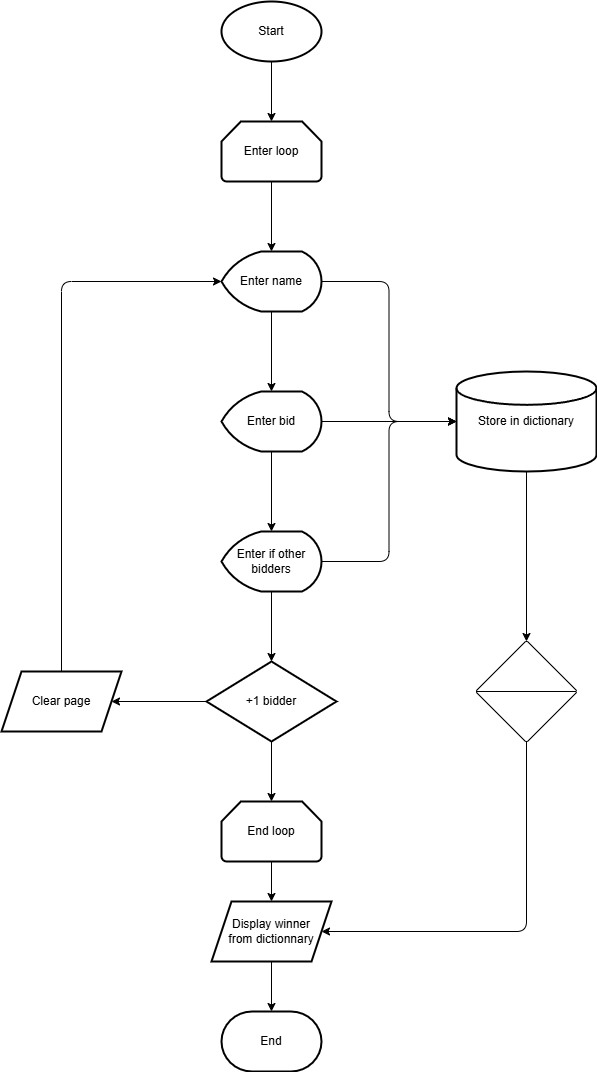

The diagram above was exported from draw.io. Its source (the exported page's mxGraphModel, read from the mxfile embedded in the PNG):
<mxGraphModel dx="1241" dy="779" grid="1" gridSize="10" guides="1" tooltips="1" connect="1" arrows="1" fold="1" page="1" pageScale="1" pageWidth="850" pageHeight="1100" math="0" shadow="0">
  <root>
    <mxCell id="0" />
    <mxCell id="1" parent="0" />
    <mxCell id="2" value="Start" style="strokeWidth=2;html=1;shape=mxgraph.flowchart.start_1;whiteSpace=wrap;" vertex="1" parent="1">
      <mxGeometry x="375" y="10" width="100" height="60" as="geometry" />
    </mxCell>
    <mxCell id="16" value="" style="edgeStyle=none;html=1;" edge="1" parent="1" source="17" target="19">
      <mxGeometry relative="1" as="geometry" />
    </mxCell>
    <mxCell id="56" style="edgeStyle=orthogonalEdgeStyle;html=1;entryX=0;entryY=0.5;entryDx=0;entryDy=0;entryPerimeter=0;" edge="1" parent="1" source="17" target="53">
      <mxGeometry relative="1" as="geometry">
        <mxPoint x="580" y="290" as="targetPoint" />
      </mxGeometry>
    </mxCell>
    <mxCell id="17" value="Enter name" style="strokeWidth=2;html=1;shape=mxgraph.flowchart.display;whiteSpace=wrap;" vertex="1" parent="1">
      <mxGeometry x="375" y="260" width="100" height="60" as="geometry" />
    </mxCell>
    <mxCell id="18" value="" style="edgeStyle=none;html=1;" edge="1" parent="1" source="19" target="21">
      <mxGeometry relative="1" as="geometry" />
    </mxCell>
    <mxCell id="19" value="Enter bid" style="strokeWidth=2;html=1;shape=mxgraph.flowchart.display;whiteSpace=wrap;" vertex="1" parent="1">
      <mxGeometry x="375" y="400" width="100" height="60" as="geometry" />
    </mxCell>
    <mxCell id="20" value="" style="edgeStyle=none;html=1;" edge="1" parent="1" source="21" target="24">
      <mxGeometry relative="1" as="geometry" />
    </mxCell>
    <mxCell id="21" value="Enter if other bidders" style="strokeWidth=2;html=1;shape=mxgraph.flowchart.display;whiteSpace=wrap;" vertex="1" parent="1">
      <mxGeometry x="375" y="540" width="100" height="60" as="geometry" />
    </mxCell>
    <mxCell id="22" value="" style="edgeStyle=none;html=1;" edge="1" parent="1" source="24" target="25">
      <mxGeometry relative="1" as="geometry" />
    </mxCell>
    <mxCell id="24" value="+1 bidder" style="rhombus;whiteSpace=wrap;html=1;strokeWidth=2;" vertex="1" parent="1">
      <mxGeometry x="360" y="670" width="130" height="80" as="geometry" />
    </mxCell>
    <mxCell id="25" value="Clear page" style="shape=parallelogram;perimeter=parallelogramPerimeter;whiteSpace=wrap;html=1;fixedSize=1;strokeWidth=2;" vertex="1" parent="1">
      <mxGeometry x="155" y="680" width="120" height="60" as="geometry" />
    </mxCell>
    <mxCell id="26" style="edgeStyle=none;html=1;exitX=0.5;exitY=0;exitDx=0;exitDy=0;entryX=0;entryY=0.5;entryDx=0;entryDy=0;entryPerimeter=0;" edge="1" parent="1" source="25" target="17">
      <mxGeometry relative="1" as="geometry">
        <Array as="points">
          <mxPoint x="215" y="290" />
        </Array>
      </mxGeometry>
    </mxCell>
    <mxCell id="28" value="Enter loop" style="strokeWidth=2;html=1;shape=mxgraph.flowchart.loop_limit;whiteSpace=wrap;" vertex="1" parent="1">
      <mxGeometry x="375" y="130" width="100" height="60" as="geometry" />
    </mxCell>
    <mxCell id="29" style="edgeStyle=none;html=1;entryX=0.5;entryY=0;entryDx=0;entryDy=0;entryPerimeter=0;" edge="1" parent="1" source="28" target="17">
      <mxGeometry relative="1" as="geometry" />
    </mxCell>
    <mxCell id="30" style="edgeStyle=none;html=1;entryX=0.5;entryY=0;entryDx=0;entryDy=0;entryPerimeter=0;" edge="1" parent="1" source="2" target="28">
      <mxGeometry relative="1" as="geometry" />
    </mxCell>
    <mxCell id="39" value="" style="edgeStyle=none;html=1;" edge="1" parent="1" source="31" target="37">
      <mxGeometry relative="1" as="geometry" />
    </mxCell>
    <mxCell id="31" value="End loop" style="strokeWidth=2;html=1;shape=mxgraph.flowchart.loop_limit;whiteSpace=wrap;" vertex="1" parent="1">
      <mxGeometry x="375" y="810" width="100" height="60" as="geometry" />
    </mxCell>
    <mxCell id="32" style="edgeStyle=none;html=1;entryX=0.5;entryY=0;entryDx=0;entryDy=0;entryPerimeter=0;" edge="1" parent="1" source="24" target="31">
      <mxGeometry relative="1" as="geometry" />
    </mxCell>
    <mxCell id="33" value="End" style="strokeWidth=2;html=1;shape=mxgraph.flowchart.terminator;whiteSpace=wrap;" vertex="1" parent="1">
      <mxGeometry x="375" y="1020" width="100" height="60" as="geometry" />
    </mxCell>
    <mxCell id="40" value="" style="edgeStyle=none;html=1;" edge="1" parent="1" source="37" target="33">
      <mxGeometry relative="1" as="geometry" />
    </mxCell>
    <mxCell id="37" value="Display winner&lt;br&gt;from dictionnary" style="shape=parallelogram;perimeter=parallelogramPerimeter;whiteSpace=wrap;html=1;fixedSize=1;strokeWidth=2;" vertex="1" parent="1">
      <mxGeometry x="365" y="910" width="120" height="60" as="geometry" />
    </mxCell>
    <mxCell id="53" value="Store in dictionary" style="strokeWidth=2;html=1;shape=mxgraph.flowchart.database;whiteSpace=wrap;" vertex="1" parent="1">
      <mxGeometry x="610" y="380" width="140" height="100" as="geometry" />
    </mxCell>
    <mxCell id="54" style="edgeStyle=none;html=1;entryX=0;entryY=0.5;entryDx=0;entryDy=0;entryPerimeter=0;" edge="1" parent="1" source="19" target="53">
      <mxGeometry relative="1" as="geometry" />
    </mxCell>
    <mxCell id="60" style="edgeStyle=orthogonalEdgeStyle;html=1;exitX=1;exitY=0.5;exitDx=0;exitDy=0;exitPerimeter=0;entryX=0;entryY=0.5;entryDx=0;entryDy=0;entryPerimeter=0;" edge="1" parent="1" source="21" target="53">
      <mxGeometry relative="1" as="geometry" />
    </mxCell>
    <mxCell id="63" style="edgeStyle=orthogonalEdgeStyle;html=1;entryX=1;entryY=0.5;entryDx=0;entryDy=0;" edge="1" parent="1" source="61" target="37">
      <mxGeometry relative="1" as="geometry">
        <mxPoint x="680" y="930" as="targetPoint" />
        <Array as="points">
          <mxPoint x="680" y="940" />
        </Array>
      </mxGeometry>
    </mxCell>
    <mxCell id="61" value="" style="verticalLabelPosition=bottom;verticalAlign=top;html=1;shape=mxgraph.flowchart.sort;" vertex="1" parent="1">
      <mxGeometry x="630" y="650" width="100" height="100" as="geometry" />
    </mxCell>
    <mxCell id="62" style="edgeStyle=none;html=1;entryX=0.5;entryY=0;entryDx=0;entryDy=0;entryPerimeter=0;" edge="1" parent="1" source="53" target="61">
      <mxGeometry relative="1" as="geometry" />
    </mxCell>
  </root>
</mxGraphModel>